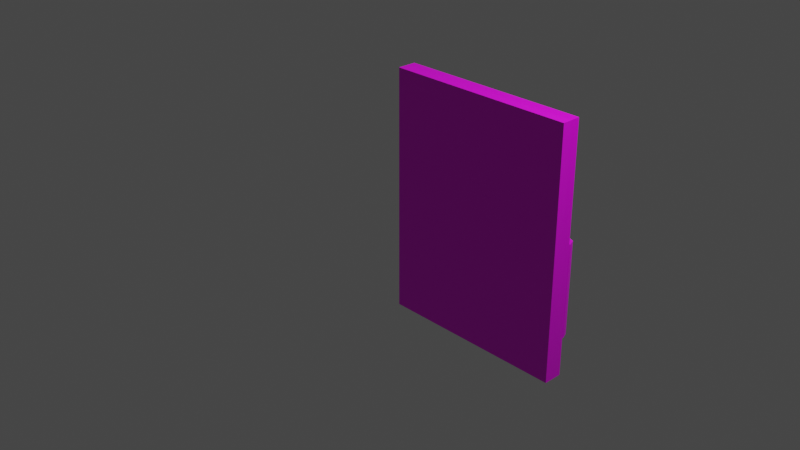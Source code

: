 # Source: multidecor_fridge_upper_door.blend  (saved by Blender 2.90.7; exported with 4.5.12 LTS)
import bpy
from mathutils import Matrix  # noqa: F401  (used for matrix-valued properties, if any)

bpy.ops.wm.read_factory_settings(use_empty=True)
scene = bpy.context.scene
scene.name = 'Scene'

# ---- collections
col_collection = bpy.data.collections.new('Collection'); scene.collection.children.link(col_collection)

# ---- images (referenced by path relative to the original .blend; pixels are not part of the script)
import os
ASSET_DIR = os.environ.get("B2B_ASSET_DIR", "")  # directory of the original .blend (textures are referenced by path, not embedded)
HERE = os.path.dirname(os.path.abspath(__file__))  # packed textures are extracted next to this script under _unpacked/

def load_image(name, relpath, width, height, colorspace="sRGB"):
    """Load a texture the original file referenced (path relative to the .blend, or extracted next to this script)."""
    p = next((c for c in (os.path.join(HERE, relpath), os.path.join(ASSET_DIR, relpath)) if relpath and os.path.exists(c)), "")
    if p:
        img = bpy.data.images.load(p, check_existing=True)
        img.name = name
    else:  # same state as the original file: an image datablock whose file is absent (Cycles renders it pink)
        img = bpy.data.images.new(name, width, height)
        img.source = "FILE"
        img.filepath = "//" + (relpath or name)
    img.colorspace_settings.name = colorspace
    return img
img_multidecor_metal_material_png = load_image('multidecor_metal_material.png', 'multidecor_metal_material.png', 1024, 1024, 'sRGB')
img_multidecor_plastic_material_png = load_image('multidecor_plastic_material.png', 'multidecor_plastic_material.png', 1024, 1024, 'sRGB')
img_multidecor_fridge_interior_png = load_image('multidecor_fridge_interior.png', 'multidecor_fridge_interior.png', 1024, 1024, 'sRGB')

# ---- materials (node trees are filled in below, after node groups)
mat_material = bpy.data.materials.new('Material')
mat_material.alpha_threshold = 0.0
mat_material.use_transparent_shadow = False
mat_material.line_color = (0.0, 0.0, 0.0, 1.0)
mat_material_001 = bpy.data.materials.new('Material.001')
mat_material_001.use_transparent_shadow = False
mat_material_002 = bpy.data.materials.new('Material.002')
mat_material_002.use_transparent_shadow = False

# ---- material node trees
mat_material.use_nodes = True; mat_material.node_tree.nodes.clear()
_N = mat_material.node_tree.nodes; _L = mat_material.node_tree.links
n0 = _N.new('ShaderNodeOutputMaterial'); n0.name = 'Material Output'; n0.location = (300, 300)
n1 = _N.new('ShaderNodeBsdfPrincipled'); n1.name = 'Principled BSDF'; n1.location = (10, 300)
n1.distribution = 'GGX'
n1.subsurface_method = 'BURLEY'
n1.inputs[2].default_value = 0.4
n1.inputs[3].default_value = 1.45
n1.inputs[27].default_value = (0.0, 0.0, 0.0, 1.0)
n1.inputs[28].default_value = 1.0
n2 = _N.new('ShaderNodeTexImage'); n2.name = 'Image Texture'; n2.location = (-280, 280)
n2.image = img_multidecor_metal_material_png
n2.interpolation = 'Closest'
_L.new(n1.outputs[0], n0.inputs[0])
_L.new(n2.outputs[0], n1.inputs[0])
n0.is_active_output = True
mat_material_001.use_nodes = True; mat_material_001.node_tree.nodes.clear()
_N = mat_material_001.node_tree.nodes; _L = mat_material_001.node_tree.links
n0 = _N.new('ShaderNodeBsdfPrincipled'); n0.name = 'Principled BSDF'; n0.location = (10, 300)
n0.distribution = 'GGX'
n0.subsurface_method = 'BURLEY'
n0.inputs[3].default_value = 1.45
n0.inputs[27].default_value = (0.0, 0.0, 0.0, 1.0)
n0.inputs[28].default_value = 1.0
n1 = _N.new('ShaderNodeOutputMaterial'); n1.name = 'Material Output'; n1.location = (300, 300)
n2 = _N.new('ShaderNodeTexImage'); n2.name = 'Image Texture'; n2.location = (-280, 280)
n2.image = img_multidecor_plastic_material_png
n2.interpolation = 'Closest'
_L.new(n0.outputs[0], n1.inputs[0])
_L.new(n2.outputs[0], n0.inputs[0])
n1.is_active_output = True
mat_material_002.use_nodes = True; mat_material_002.node_tree.nodes.clear()
_N = mat_material_002.node_tree.nodes; _L = mat_material_002.node_tree.links
n0 = _N.new('ShaderNodeBsdfPrincipled'); n0.name = 'Principled BSDF'; n0.location = (10, 300)
n0.distribution = 'GGX'
n0.subsurface_method = 'BURLEY'
n0.inputs[3].default_value = 1.45
n0.inputs[27].default_value = (0.0, 0.0, 0.0, 1.0)
n0.inputs[28].default_value = 1.0
n1 = _N.new('ShaderNodeOutputMaterial'); n1.name = 'Material Output'; n1.location = (300, 300)
n2 = _N.new('ShaderNodeTexImage'); n2.name = 'Image Texture'; n2.location = (-280, 280)
n2.image = img_multidecor_fridge_interior_png
n2.interpolation = 'Closest'
_L.new(n0.outputs[0], n1.inputs[0])
_L.new(n2.outputs[0], n0.inputs[0])
n1.is_active_output = True

# ---- world
world_world = bpy.data.worlds.new('World'); scene.world = world_world
world_world.use_nodes = True; world_world.node_tree.nodes.clear()
_N = world_world.node_tree.nodes; _L = world_world.node_tree.links
n0 = _N.new('ShaderNodeOutputWorld'); n0.name = 'World Output'; n0.location = (300, 300)
n1 = _N.new('ShaderNodeBackground'); n1.name = 'Background'; n1.location = (10, 300)
n1.inputs[0].default_value = (0.05088, 0.05088, 0.05088, 1.0)
_L.new(n1.outputs[0], n0.inputs[0])
n0.is_active_output = True
world_world.color = (0.05088, 0.05088, 0.05088)
world_world.use_sun_shadow = False
world_world.sun_shadow_jitter_overblur = 0.0

# ---- cameras
cam_camera = bpy.data.cameras.new('Camera')
cam_camera.clip_end = 100.0
cam_camera.ortho_scale = 7.314

# ---- lights
light_light = bpy.data.lights.new('Light', 'POINT')
light_light.transmission_factor = 0.0
light_light.energy = 1000.0
light_light.shadow_soft_size = 0.1
light_light.shadow_maximum_resolution = 0.006
light_light.use_absolute_resolution = True

# ---- meshes
me_cube = bpy.data.meshes.new('Cube')
me_cube.from_pydata([(0.2, 0.0, 1.6), (0.2, 0.0, -1.0), (0.2, -2.0, 1.6), (0.2, -2.0, -1.0), (0.0, 0.0, 1.6), (0.0, 0.0, -1.0), (0.0, -2.0, 1.6), (0.0, -2.0, -1.0), (0.35, -1.7, -0.7), (0.35, -1.7, 0.3), (0.4207, -1.729, -0.7), (0.4207, -1.729, 0.3), (0.45, -1.8, -0.7), (0.45, -1.8, 0.3), (0.4207, -1.871, -0.7), (0.4207, -1.871, 0.3), (0.35, -1.9, -0.7), (0.35, -1.9, 0.3), (0.2793, -1.871, -0.7), (0.2793, -1.871, 0.3), (0.25, -1.8, -0.7), (0.25, -1.8, 0.3), (0.2793, -1.729, -0.7), (0.2793, -1.729, 0.3), (0.2, -2.0, 0.2), (0.2, -2.0, 0.3), (0.2, -1.9, 0.2), (0.2, -1.9, 0.3), (0.2793, -1.85, 0.2), (0.2793, -1.85, 0.3), (0.2793, -1.75, 0.2), (0.2793, -1.75, 0.3), (0.2, -2.0, -0.7), (0.2, -2.0, -0.6), (0.2, -1.9, -0.7), (0.2, -1.9, -0.6), (0.2793, -1.85, -0.7), (0.2793, -1.85, -0.6), (0.2793, -1.75, -0.7), (0.2793, -1.75, -0.6), (0.1, 0.0, -1.0), (0.1, -2.0, 1.6), (0.1, -2.0, -1.0), (0.1, 0.0, 1.6)], [], [(43, 4, 6, 41), (42, 41, 6, 7), (7, 6, 4, 5), (40, 1, 3, 42), (1, 0, 2, 3), (40, 43, 0, 1), (8, 9, 11, 10), (10, 11, 13, 12), (12, 13, 15, 14), (14, 15, 17, 16), (16, 17, 19, 18), (18, 19, 21, 20), (9, 21, 17), (20, 21, 23, 22), (22, 23, 9, 8), (22, 10, 14), (26, 27, 31, 30), (13, 11, 9), (28, 29, 25, 24), (26, 30, 28, 24), (31, 27, 25, 29), (34, 35, 39, 38), (36, 37, 33, 32), (34, 38, 36, 32), (39, 35, 33, 37), (9, 23, 21), (21, 19, 17), (17, 15, 13), (13, 9, 17), (22, 8, 10), (10, 12, 14), (14, 16, 22), (16, 18, 22), (18, 20, 22), (5, 4, 43, 40), (5, 40, 42, 7), (3, 2, 41, 42), (0, 43, 41, 2)])
me_cube.polygons.foreach_set('material_index', [2, 2, 2, 0, 0, 0, 1, 1, 1, 1, 1, 1, 1, 1, 1, 1, 1, 1, 1, 1, 1, 1, 1, 1, 1, 1, 1, 1, 1, 1, 1, 1, 1, 1, 2, 2, 0, 0])
_uv = me_cube.uv_layers.new(name='UVMap')
_uv.uv.foreach_set('vector', [0.7314, 0.5255, 0.7499, 0.5255, 0.7499, 0.8957, 0.7314, 0.8957, 0.2501, 0.5255, 0.7313, 0.5255, 0.7313, 0.5441, 0.2501, 0.5441, 0.2501, 0.5441, 0.7313, 0.5441, 0.7313, 0.9142, 0.2501, 0.9142, 0.857, -0.003557, 0.857, 0.03215, 0.1428, 0.03215, 0.1428, -0.003557, 0.857, 0.03215, 0.857, 0.9605, 0.1428, 0.9605, 0.1428, 0.03215, 0.8572, 0.9962, 0.8572, 0.06786, 0.8929, 0.06786, 0.8929, 0.9962, 0.9998, 0.1532, 0.0002113, 0.1532, 0.0002113, 0.07672, 0.9998, 0.07672, 0.9998, 0.07672, 0.0002113, 0.07672, 0.0002112, 0.0002116, 0.9998, 0.0002111, 0.9998, 0.6122, 0.0002111, 0.6122, 0.0002113, 0.5357, 0.9998, 0.5357, 0.9998, 0.5357, 0.0002113, 0.5357, 0.0002113, 0.4592, 0.9998, 0.4592, 0.9998, 0.4592, 0.0002113, 0.4592, 0.0002113, 0.3827, 0.9998, 0.3827, 0.9998, 0.3827, 0.0002113, 0.3827, 0.0002113, 0.3062, 0.9998, 0.3062, 0.1853, 0.7433, 0.2394, 0.6127, 0.37, 0.6668, 0.9998, 0.3062, 0.0002113, 0.3062, 0.0002113, 0.2297, 0.9998, 0.2297, 0.9998, 0.2297, 0.0002113, 0.2297, 0.0002113, 0.1532, 0.9998, 0.1532, 0.1308, 0.7974, 0.0002111, 0.7433, 0.05431, 0.6127, 0.3705, 0.7131, 0.4704, 0.7131, 0.4704, 0.8826, 0.3705, 0.8826, 0.3159, 0.7974, 0.2394, 0.7974, 0.1853, 0.7433, 0.5405, 0.7126, 0.5405, 0.6127, 0.7101, 0.6127, 0.7101, 0.7126, 0.5872, 0.8014, 0.5872, 0.971, 0.5405, 0.8826, 0.5405, 0.7131, 0.8109, 0.8706, 0.8109, 0.701, 0.8576, 0.6127, 0.8576, 0.7823, 0.8104, 0.7823, 0.7105, 0.7823, 0.7105, 0.6127, 0.8104, 0.6127, 0.3705, 0.7126, 0.3705, 0.6127, 0.54, 0.6127, 0.54, 0.7126, 0.9519, 0.701, 0.9519, 0.8706, 0.9051, 0.7823, 0.9051, 0.6127, 0.858, 0.8706, 0.858, 0.701, 0.9047, 0.6127, 0.9047, 0.7823, 0.1853, 0.7433, 0.1853, 0.6668, 0.2394, 0.6127, 0.2394, 0.6127, 0.3159, 0.6127, 0.37, 0.6668, 0.37, 0.6668, 0.37, 0.7433, 0.3159, 0.7974, 0.3159, 0.7974, 0.1853, 0.7433, 0.37, 0.6668, 0.1308, 0.7974, 0.05431, 0.7974, 0.0002111, 0.7433, 0.0002111, 0.7433, 0.0002111, 0.6668, 0.05431, 0.6127, 0.05431, 0.6127, 0.1308, 0.6127, 0.1308, 0.7974, 0.1308, 0.6127, 0.1849, 0.6668, 0.1308, 0.7974, 0.1849, 0.6668, 0.1849, 0.7433, 0.1308, 0.7974, 0.2501, 0.9142, 0.7313, 0.9142, 0.7313, 0.9328, 0.2501, 0.9328, 0.2501, 0.9514, 0.2501, 0.9329, 0.6203, 0.9329, 0.6203, 0.9514, 0.1428, 0.03215, 0.1428, 0.9605, 0.1071, 0.9605, 0.1071, 0.03215, 0.857, 0.9605, 0.857, 0.9962, 0.1428, 0.9962, 0.1428, 0.9605])
me_cube.materials.append(mat_material)
me_cube.materials.append(mat_material_001)
me_cube.materials.append(mat_material_002)
me_cube.use_remesh_preserve_volume = False
me_cube.use_remesh_preserve_attributes = False
me_cube.use_mirror_vertex_groups = False
me_cube.update()

# ---- objects
ob_cube = bpy.data.objects.new('Cube', me_cube)
ob_light = bpy.data.objects.new('Light', light_light)
ob_camera = bpy.data.objects.new('Camera', cam_camera)

# ---- transforms, parenting, visibility, modifiers, constraints
ob_cube.location = (0.0, 0.0, 0.0)
ob_cube.rotation_euler = (0.0, -0.0, 1.571)
ob_cube.lock_rotations_4d = False
ob_cube.empty_display_type = 'ARROWS'
ob_cube.lineart.crease_threshold = 0.0
ob_light.location = (4.076, 1.005, 5.904)
ob_light.rotation_euler = (0.6503, 0.05522, 1.866)
ob_light.lock_rotations_4d = False
ob_light.empty_display_type = 'ARROWS'
ob_light.color = (0.0, 0.0, 0.0, 0.0)
ob_light.lineart.crease_threshold = 0.0
ob_camera.location = (7.359, -6.926, 4.958)
ob_camera.rotation_euler = (1.109, 0.0, 0.8149)
ob_camera.lock_rotations_4d = False
ob_camera.empty_display_type = 'ARROWS'
ob_camera.color = (0.0, 0.0, 0.0, 0.0)
ob_camera.display_type = 'WIRE'
ob_camera.lineart.crease_threshold = 0.0

# ---- collection membership
col_collection.objects.link(ob_cube)
col_collection.objects.link(ob_light)
col_collection.objects.link(ob_camera)

# ---- scene / render settings (as saved in the file)
scene.camera = ob_camera
scene.frame_start = 1; scene.frame_end = 250; scene.frame_set(1)
scene.render.engine = 'BLENDER_EEVEE_NEXT'
scene.cycles.use_denoising = False
scene.cycles.samples = 128
scene.cycles.sampling_pattern = 'TABULATED_SOBOL'
scene.cycles.use_adaptive_sampling = False
scene.cycles.use_light_tree = False
scene.view_settings.view_transform = 'Filmic'
bpy.context.view_layer.update()
